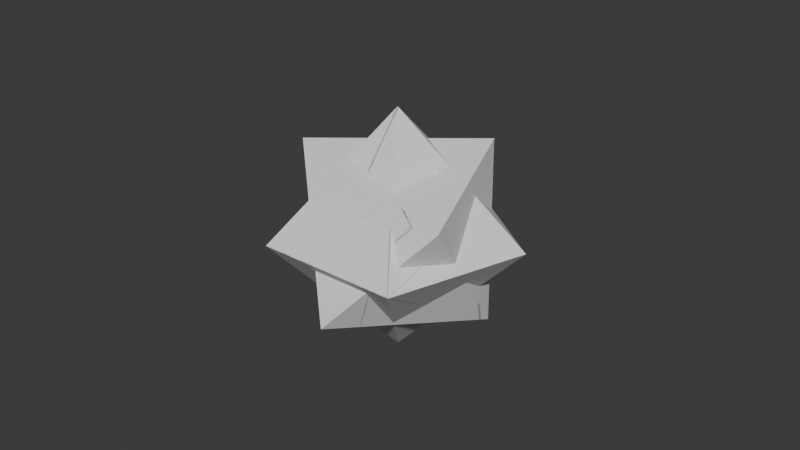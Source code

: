 # Source: science_world.blend  (saved by Blender 4.0.36; exported with 4.5.12 LTS)
import bpy
from mathutils import Matrix  # noqa: F401  (used for matrix-valued properties, if any)

bpy.ops.wm.read_factory_settings(use_empty=True)
scene = bpy.context.scene
scene.name = 'Scene'

# ---- collections
col_collection = bpy.data.collections.new('Collection'); scene.collection.children.link(col_collection)

# ---- world
world_world = bpy.data.worlds.new('World'); scene.world = world_world
world_world.use_nodes = True; world_world.node_tree.nodes.clear()
_N = world_world.node_tree.nodes; _L = world_world.node_tree.links
n0 = _N.new('ShaderNodeOutputWorld'); n0.name = 'World Output'; n0.location = (300, 300)
n1 = _N.new('ShaderNodeBackground'); n1.name = 'Background'; n1.location = (10, 300)
n1.inputs[0].default_value = (0.05088, 0.05088, 0.05088, 1.0)
_L.new(n1.outputs[0], n0.inputs[0])
n0.is_active_output = True
world_world.color = (0.05088, 0.05088, 0.05088)
world_world.use_sun_shadow = False
world_world.sun_shadow_jitter_overblur = 0.0

# ---- meshes
me_decagon = bpy.data.meshes.new('Decagon')
me_decagon.from_pydata([(-9.525e-07, -1.814e-07, -100.0), (2.396e-07, 100.0, 0.0), (95.11, 30.9, 0.0), (58.78, -80.9, 0.0), (-58.78, -80.9, 0.0), (-95.11, 30.9, 0.0), (-9.525e-07, -1.814e-07, 100.0)], [], [(0, 1, 2), (0, 2, 3), (0, 3, 4), (4, 3, 6), (0, 4, 5), (0, 5, 1), (5, 4, 6), (3, 2, 6), (1, 5, 6), (2, 1, 6)])
_uv = me_decagon.uv_layers.new(name='UVMap')
_uv.uv.foreach_set('vector', [1.0, 0.5, 1.0, 1.0, 0.8, 1.0, 0.8, 0.5, 0.8, 1.0, 0.6, 1.0, 0.6, 0.5, 0.6, 1.0, 0.4, 1.0, 0.4, 1.0, 0.6, 1.0, 0.4, 1.0, 0.4, 0.5, 0.4, 1.0, 0.2, 1.0, 0.2, 0.5, 0.2, 1.0, 2.98e-08, 1.0, 0.2, 1.0, 0.4, 1.0, 0.2, 1.0, 0.6, 1.0, 0.8, 1.0, 0.6, 1.0, 2.98e-08, 1.0, 0.2, 1.0, 2.98e-08, 1.0, 0.8, 1.0, 1.0, 1.0, 0.8, 1.0])
me_decagon.update()
me_decagon_001 = bpy.data.meshes.new('Decagon.001')
me_decagon_001.from_pydata([(2.355e-06, 4.512e-07, -100.0), (-2.611e-06, 100.0, 3.227e-06), (95.11, 30.9, -1.53e-06), (58.78, -80.9, -3.558e-06), (-58.78, -80.9, -5.498e-08), (-95.11, 30.9, 4.139e-06), (-3.605e-06, 8.127e-07, 100.0)], [], [(0, 1, 2), (0, 2, 3), (0, 3, 4), (4, 3, 6), (0, 4, 5), (0, 5, 1), (5, 4, 6), (3, 2, 6), (1, 5, 6), (2, 1, 6)])
_uv = me_decagon_001.uv_layers.new(name='UVMap')
_uv.uv.foreach_set('vector', [1.0, 0.5, 1.0, 1.0, 0.8, 1.0, 0.8, 0.5, 0.8, 1.0, 0.6, 1.0, 0.6, 0.5, 0.6, 1.0, 0.4, 1.0, 0.4, 1.0, 0.6, 1.0, 0.4, 1.0, 0.4, 0.5, 0.4, 1.0, 0.2, 1.0, 0.2, 0.5, 0.2, 1.0, 2.98e-08, 1.0, 0.2, 1.0, 0.4, 1.0, 0.2, 1.0, 0.6, 1.0, 0.8, 1.0, 0.6, 1.0, 2.98e-08, 1.0, 0.2, 1.0, 2.98e-08, 1.0, 0.8, 1.0, 1.0, 1.0, 0.8, 1.0])
me_decagon_001.update()
me_cube_001 = bpy.data.meshes.new('Cube.001')
me_cube_001.from_pydata([(-1.25, -0.5, -1.0), (-1.25, -0.5, 2.0), (1.25, -0.5, -1.0), (1.25, -0.5, 2.0), (-0.75, 3.0, -1.0), (-0.75, 3.0, 2.0), (0.75, 3.0, -1.0), (0.75, 3.0, 2.0), (-0.75, 4.0, -1.0), (-0.75, 4.0, 2.0), (0.75, 4.0, -1.0), (0.75, 4.0, 2.0)], [], [(2, 3, 1, 0), (5, 7, 11, 9), (1, 3, 7, 5), (3, 2, 6, 7), (0, 1, 5, 4), (2, 0, 4, 6), (10, 8, 9, 11), (7, 6, 10, 11), (4, 5, 9, 8), (6, 4, 8, 10)])
_uv = me_cube_001.uv_layers.new(name='UVMap')
_uv.uv.foreach_set('vector', [0.375, 0.5, 0.625, 0.5, 0.625, 0.75, 0.375, 0.75, 0.625, 0.75, 0.625, 0.5, 0.625, 0.5, 0.625, 0.75, 0.625, 0.75, 0.625, 0.5, 0.625, 0.5, 0.625, 0.75, 0.625, 0.5, 0.375, 0.5, 0.375, 0.5, 0.625, 0.5, 0.375, 0.75, 0.625, 0.75, 0.625, 0.75, 0.375, 0.75, 0.375, 0.5, 0.375, 0.75, 0.375, 0.75, 0.375, 0.5, 0.375, 0.5, 0.375, 0.75, 0.625, 0.75, 0.625, 0.5, 0.625, 0.5, 0.375, 0.5, 0.375, 0.5, 0.625, 0.5, 0.375, 0.75, 0.625, 0.75, 0.625, 0.75, 0.375, 0.75, 0.375, 0.5, 0.375, 0.75, 0.375, 0.75, 0.375, 0.5])
me_cube_001.update()
me_cube_002 = bpy.data.meshes.new('Cube.002')
me_cube_002.from_pydata([(-9.525e-07, -1.814e-07, -100.0), (61.24, 35.36, -70.71), (-50.0, 86.6, 4.359e-07), (2.396e-07, 100.0, 0.0), (95.11, 30.9, 0.0), (42.79, 60.39, 67.25), (58.78, -80.9, 0.0), (76.45, -49.28, 41.56), (4.456, -90.84, -41.56), (-58.78, -80.9, 0.0), (-73.69, -6.863, -67.25), (-95.11, 30.9, 0.0), (-61.24, -35.36, 70.71), (-9.525e-07, -1.814e-07, 100.0), (13.77, 20.5, -69.49), (5.157, 61.19, -35.06), (53.85, 45.37, -15.5), (32.4, 10.53, -65.93), (62.58, 20.33, -34.2), (27.01, -37.18, -54.04), (68.39, -4.456, -17.9), (28.88, -39.75, -50.87), (-24.92, -34.31, -57.6), (-15.1, -74.32, -8.133), (-35.84, -49.32, -39.03), (33.28, -74.2, -8.28), (-38.98, -53.66, 33.68), (38.4, -52.86, 34.66), (27.62, -38.02, 53.0), (-21.15, -29.11, 64.02), (-68.73, -18.22, -12.25), (-29.18, 7.063, -68.39), (-34.6, 11.24, -63.62), (-64.73, 21.03, -31.94), (-54.27, 60.57, 0.0), (-8.428, 67.45, -26.43), (-29.23, 78.76, 0.0), (-39.3, -53.89, 33.22), (-56.4, 17.17, 40.26), (-66.45, -23.42, 12.93), (-25.22, -2.205, 69.51), (52.63, -63.03, 14.06), (57.05, 18.54, 40.01), (71.74, -23.1, 6.838), (38.28, 12.44, 59.75), (-55.98, 21.69, 37.63), (-1.005e-07, 71.47, 28.53), (-3.694e-07, 48.91, 51.09), (50.03, 50.56, 13.09), (6.396, 26.89, 68.46)], [], [(14, 17, 0, 3, 4, 18, 16, 15), (0, 17, 19), (18, 4, 6, 21, 20), (25, 21, 6, 9, 24, 23), (0, 19, 22), (26, 9, 6, 27), (28, 13, 29), (9, 11, 33, 30, 24), (31, 32, 0, 22), (11, 34, 33), (36, 3, 0, 32, 35), (40, 29, 13, 11, 9, 26, 37, 39, 38), (6, 4, 42, 43, 41, 27), (44, 13, 28), (45, 34, 11, 13, 47), (3, 36, 46), (48, 42, 4, 3, 46), (47, 13, 44, 49), (36, 35, 2, 5, 48, 46), (1, 15, 16), (1, 16, 18, 20), (48, 5, 7, 43, 42), (25, 8, 1, 20, 21), (7, 41, 43), (27, 41, 7, 12, 37, 26), (8, 25, 23), (17, 14, 1, 8, 10, 31, 22, 19), (31, 10, 2, 35, 32), (14, 15, 1), (10, 8, 23, 24, 30), (39, 37, 12), (40, 12, 7, 5, 49, 44, 28, 29), (45, 2, 10, 30, 33, 34), (12, 38, 39), (49, 5, 2, 45, 47), (38, 12, 40)])
_uv = me_cube_002.uv_layers.new(name='UVMap')
_uv.uv.foreach_set('vector', [0.971, 0.6525, 0.9319, 0.6703, 1.0, 0.5, 1.0, 1.0, 0.8, 1.0, 0.8684, 0.829, 0.8867, 0.9225, 0.9892, 0.8247, 0.8, 0.5, 0.8, 0.6703, 0.7081, 0.7298, 0.8, 0.829, 0.8, 1.0, 0.6, 1.0, 0.7017, 0.7457, 0.7466, 0.9105, 0.5649, 0.9586, 0.6, 0.7457, 0.6, 1.0, 0.4, 1.0, 0.4781, 0.8048, 0.4824, 0.9593, 0.6, 0.5, 0.6, 0.7298, 0.5152, 0.712, 0.4, 1.0, 0.4, 1.0, 0.6, 1.0, 0.5307, 1.0, 0.494, 1.0, 0.4, 1.0, 0.4, 1.0, 0.4, 1.0, 0.2, 1.0, 0.2639, 0.8403, 0.3056, 0.9388, 0.4, 0.8048, 0.3416, 0.658, 0.3272, 0.6819, 0.4, 0.5, 0.4, 0.712, 0.2, 1.0, 0.1141, 1.0, 0.2, 0.8403, 0.06147, 1.0, 2.98e-08, 1.0, 0.2, 0.5, 0.2, 0.6819, 0.07058, 0.8679, 0.2208, 1.0, 0.272, 1.0, 0.2, 1.0, 0.2, 1.0, 0.4, 1.0, 0.3326, 1.0, 0.3333, 1.0, 0.29, 1.0, 0.2023, 1.0, 0.6, 1.0, 0.8, 1.0, 0.72, 1.0, 0.6935, 1.0, 0.6116, 1.0, 0.6, 1.0, 0.6805, 1.0, 0.6, 1.0, 0.6, 1.0, 0.1177, 1.0, 0.1141, 1.0, 0.2, 1.0, 2.98e-08, 1.0, 2.98e-08, 1.0, 2.98e-08, 1.0, 0.06147, 1.0, 2.98e-08, 1.0, 0.8686, 1.0, 0.8, 1.0, 0.8, 1.0, 1.0, 1.0, 0.9429, 1.0, 0.8978, 1.0, 0.8, 1.0, 0.8, 1.0, 0.8496, 1.0, 0.9791, 0.9503, 1.0, 0.8131, 1.0, 1.0, 0.8, 1.0, 0.8785, 0.8037, 0.9044, 0.9745, 1.0, 0.5, 1.0, 0.7521, 0.92, 0.7001, 0.8, 0.5, 0.8, 0.7001, 0.7588, 0.6515, 0.7059, 0.7352, 0.8, 0.8037, 0.8, 1.0, 0.6, 1.0, 0.6619, 0.8454, 0.7297, 0.934, 0.4801, 1.0, 0.4, 1.0, 0.6, 0.5, 0.6, 0.7352, 0.4846, 0.802, 0.6, 1.0, 0.5338, 1.0, 0.6, 0.8454, 0.5302, 1.0, 0.5338, 1.0, 0.6, 1.0, 0.4, 1.0, 0.4, 1.0, 0.401, 1.0, 0.4, 1.0, 0.4801, 1.0, 0.4, 1.0, 0.3695, 0.6491, 0.3296, 0.6759, 0.4, 0.5, 0.4, 1.0, 0.2, 1.0, 0.266, 0.8351, 0.3054, 0.9333, 0.3973, 0.7919, 0.2, 0.8351, 0.2, 1.0, 2.98e-08, 1.0, 0.07474, 0.8131, 0.1864, 0.8611, 0.2, 0.6759, 0.09917, 0.7521, 0.2, 0.5, 0.2, 1.0, 0.4, 1.0, 0.3404, 1.0, 0.2931, 1.0, 0.2, 1.0, 0.2, 1.0, 0.2668, 1.0, 0.2, 1.0, 0.6693, 1.0, 0.6, 1.0, 0.6, 1.0, 0.8, 1.0, 0.73, 1.0, 0.7089, 1.0, 0.6119, 1.0, 0.6194, 1.0, 2.98e-08, 1.0, 2.98e-08, 1.0, 0.2, 1.0, 0.1203, 1.0, 0.1152, 1.0, 0.02486, 1.0, 2.98e-08, 1.0, 2.98e-08, 1.0, 0.08376, 1.0, 0.8, 1.0, 0.8, 1.0, 1.0, 1.0, 0.8936, 1.0, 0.85, 1.0, 0.8861, 1.0, 0.8, 1.0, 0.8, 1.0])
me_cube_002.update()

# ---- objects
ob_decagon_col = bpy.data.objects.new('Decagon-col', me_decagon)
ob_decagon_001_col = bpy.data.objects.new('Decagon.001-col', me_decagon_001)
ob_foyeropening_noimp = bpy.data.objects.new('FoyerOpening-noimp', me_cube_001)
ob_testbool_noimp = bpy.data.objects.new('TestBool-noimp', me_cube_002)

# ---- transforms, parenting, visibility, modifiers, constraints
ob_decagon_col.location = (0.0, 0.0, 0.0)
ob_decagon_col.display_type = 'SOLID'
_m = ob_decagon_col.modifiers.new('Boolean', 'BOOLEAN')
_m.object = ob_foyeropening_noimp
ob_decagon_001_col.location = (0.0, 0.0, 0.0)
ob_decagon_001_col.rotation_euler = (5.565e-08, -0.7854, 0.5236)
ob_decagon_001_col.display_type = 'SOLID'
ob_foyeropening_noimp.location = (36.23, 2.73, 58.45)
ob_foyeropening_noimp.rotation_mode = 'QUATERNION'
ob_foyeropening_noimp.rotation_quaternion = (0.76, 0.1245, 0.01816, 0.6262)
ob_testbool_noimp.location = (0.0, 0.0, 0.0)

# ---- collection membership
col_collection.objects.link(ob_decagon_col)
col_collection.objects.link(ob_decagon_001_col)
col_collection.objects.link(ob_foyeropening_noimp)
col_collection.objects.link(ob_testbool_noimp)

# ---- scene / render settings (as saved in the file)
scene.frame_start = 1; scene.frame_end = 250; scene.frame_set(1)
scene.render.engine = 'BLENDER_EEVEE_NEXT'
scene.cycles.sampling_pattern = 'TABULATED_SOBOL'
bpy.context.view_layer.update()

# ---- added for rendering (the .blend has no active camera and no usable light): camera, sun
cam_auto = bpy.data.cameras.new('AutoCamera')
cam_auto.lens = 50.0
cam_auto.sensor_width = 36.0
cam_auto.clip_end = 8459.86
ob_auto_camera = bpy.data.objects.new('AutoCamera', cam_auto)
scene.collection.objects.link(ob_auto_camera)
ob_auto_camera.location = (477.271, -570.185, 385.636)
ob_auto_camera.rotation_euler = (1.09748, -7.21219e-08, 0.694738)
scene.camera = ob_auto_camera
light_auto_sun = bpy.data.lights.new('AutoSun', 'SUN')
light_auto_sun.energy = 3.0
light_auto_sun.angle = 0.0523599
ob_auto_sun = bpy.data.objects.new('AutoSun', light_auto_sun)
scene.collection.objects.link(ob_auto_sun)
ob_auto_sun.rotation_euler = (0.872665, 0.174533, 0.523599)
bpy.context.view_layer.update()
